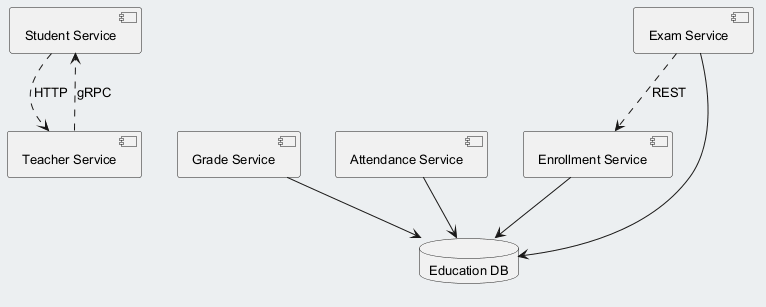

The diagram above was rendered by PlantUML. Its source (embedded in the PNG):
@startuml
skinparam backgroundColor #ECEFF1
skinparam classBackgroundColor #FFFFFF
skinparam classBorderColor #455A64
skinparam defaultFontSize 13
component "Student Service" as C_StudentService
component "Grade Service" as C_GradeService
component "Attendance Service" as C_AttendanceService
component "Exam Service" as C_ExamService
component "Enrollment Service" as C_EnrollmentService
component "Teacher Service" as C_TeacherService
database "Education DB" as DB_education
C_GradeService --> DB_education
C_AttendanceService --> DB_education
C_ExamService --> DB_education
C_EnrollmentService --> DB_education
C_ExamService ..> C_EnrollmentService : REST
C_TeacherService ..> C_StudentService : gRPC
C_StudentService ..> C_TeacherService : HTTP
@enduml